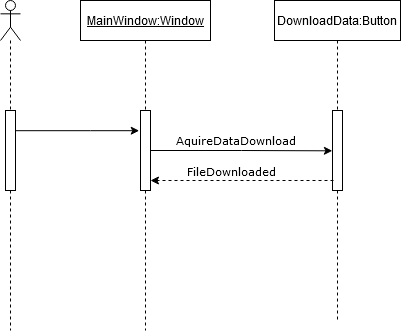

The diagram above was exported from draw.io. Its source (the exported page's mxGraphModel, read from the mxfile embedded in the PNG):
<mxGraphModel dx="1422" dy="791" grid="1" gridSize="10" guides="1" tooltips="1" connect="1" arrows="1" fold="1" page="1" pageScale="1" pageWidth="827" pageHeight="1169" math="0" shadow="0">
  <root>
    <mxCell id="0" />
    <mxCell id="1" parent="0" />
    <mxCell id="la-EDS6uNhZy_lTEMClM-19" value="" style="shape=umlLifeline;participant=umlActor;perimeter=lifelinePerimeter;whiteSpace=wrap;html=1;container=1;collapsible=0;recursiveResize=0;verticalAlign=top;spacingTop=36;outlineConnect=0;" parent="1" vertex="1">
      <mxGeometry x="90" y="120" width="20" height="330" as="geometry" />
    </mxCell>
    <mxCell id="la-EDS6uNhZy_lTEMClM-20" value="" style="html=1;points=[];perimeter=orthogonalPerimeter;fontFamily=Verdana;" parent="la-EDS6uNhZy_lTEMClM-19" vertex="1">
      <mxGeometry x="5" y="110" width="10" height="80" as="geometry" />
    </mxCell>
    <mxCell id="la-EDS6uNhZy_lTEMClM-24" value="&lt;u&gt;MainWindow:Window&lt;/u&gt;" style="shape=umlLifeline;perimeter=lifelinePerimeter;whiteSpace=wrap;html=1;container=1;collapsible=0;recursiveResize=0;outlineConnect=0;" parent="1" vertex="1">
      <mxGeometry x="170" y="120" width="130" height="330" as="geometry" />
    </mxCell>
    <mxCell id="la-EDS6uNhZy_lTEMClM-25" value="" style="edgeStyle=orthogonalEdgeStyle;rounded=0;orthogonalLoop=1;jettySize=auto;html=1;entryX=-0.129;entryY=0.49;entryDx=0;entryDy=0;entryPerimeter=0;" parent="1" edge="1">
      <mxGeometry relative="1" as="geometry">
        <mxPoint x="105" y="250.19999999999993" as="sourcePoint" />
        <mxPoint x="228.71000000000004" y="250.19999999999993" as="targetPoint" />
        <Array as="points">
          <mxPoint x="180" y="251" />
        </Array>
      </mxGeometry>
    </mxCell>
    <mxCell id="la-EDS6uNhZy_lTEMClM-35" style="edgeStyle=orthogonalEdgeStyle;rounded=0;orthogonalLoop=1;jettySize=auto;html=1;entryX=-0.014;entryY=0.504;entryDx=0;entryDy=0;entryPerimeter=0;" parent="1" source="la-EDS6uNhZy_lTEMClM-26" target="la-EDS6uNhZy_lTEMClM-28" edge="1">
      <mxGeometry relative="1" as="geometry" />
    </mxCell>
    <mxCell id="la-EDS6uNhZy_lTEMClM-38" value="&lt;font face=&quot;Verdana&quot;&gt;AquireDataDownload&lt;/font&gt;" style="edgeLabel;html=1;align=center;verticalAlign=middle;resizable=0;points=[];" parent="la-EDS6uNhZy_lTEMClM-35" vertex="1" connectable="0">
      <mxGeometry x="-0.0824" relative="1" as="geometry">
        <mxPoint y="-10.15" as="offset" />
      </mxGeometry>
    </mxCell>
    <mxCell id="la-EDS6uNhZy_lTEMClM-26" value="" style="html=1;points=[];perimeter=orthogonalPerimeter;fontFamily=Verdana;" parent="1" vertex="1">
      <mxGeometry x="230" y="230" width="10" height="80" as="geometry" />
    </mxCell>
    <mxCell id="la-EDS6uNhZy_lTEMClM-27" value="DownloadData:Button" style="shape=umlLifeline;perimeter=lifelinePerimeter;whiteSpace=wrap;html=1;container=1;collapsible=0;recursiveResize=0;outlineConnect=0;" parent="1" vertex="1">
      <mxGeometry x="364" y="120" width="126" height="320" as="geometry" />
    </mxCell>
    <mxCell id="la-EDS6uNhZy_lTEMClM-28" value="" style="html=1;points=[];perimeter=orthogonalPerimeter;" parent="la-EDS6uNhZy_lTEMClM-27" vertex="1">
      <mxGeometry x="58" y="110" width="10" height="80" as="geometry" />
    </mxCell>
    <mxCell id="la-EDS6uNhZy_lTEMClM-37" style="edgeStyle=orthogonalEdgeStyle;rounded=0;orthogonalLoop=1;jettySize=auto;html=1;entryX=1;entryY=0.875;entryDx=0;entryDy=0;entryPerimeter=0;exitX=0.1;exitY=0.875;exitDx=0;exitDy=0;exitPerimeter=0;dashed=1;" parent="1" source="la-EDS6uNhZy_lTEMClM-28" target="la-EDS6uNhZy_lTEMClM-26" edge="1">
      <mxGeometry relative="1" as="geometry" />
    </mxCell>
    <mxCell id="la-EDS6uNhZy_lTEMClM-39" value="&lt;font face=&quot;Verdana&quot;&gt;FileDownloaded&lt;/font&gt;" style="edgeLabel;html=1;align=center;verticalAlign=middle;resizable=0;points=[];" parent="la-EDS6uNhZy_lTEMClM-37" vertex="1" connectable="0">
      <mxGeometry x="-0.1694" y="-2" relative="1" as="geometry">
        <mxPoint x="-27" y="-8" as="offset" />
      </mxGeometry>
    </mxCell>
  </root>
</mxGraphModel>